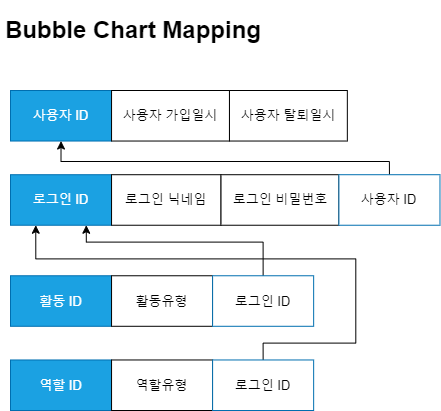

The diagram above was exported from draw.io. Its source (the exported page's mxGraphModel, read from the mxfile embedded in the PNG):
<mxGraphModel dx="1060" dy="1188" grid="1" gridSize="10" guides="1" tooltips="1" connect="1" arrows="1" fold="1" page="1" pageScale="1" pageWidth="827" pageHeight="1169" math="0" shadow="0">
  <root>
    <mxCell id="0" />
    <mxCell id="1" parent="0" />
    <mxCell id="JAeuyn1Q__91fQyQZa6y-13" value="&lt;h1&gt;&lt;p style=&quot;line-height: normal; margin-top: 0pt; margin-bottom: 0pt; margin-left: 0in; direction: ltr; unicode-bidi: embed;&quot;&gt;Bubble Chart Mapping&lt;/p&gt;&lt;/h1&gt;" style="text;html=1;strokeColor=none;fillColor=none;spacing=5;spacingTop=-20;whiteSpace=wrap;overflow=hidden;rounded=0;" parent="1" vertex="1">
      <mxGeometry x="30" y="30" width="310" height="40" as="geometry" />
    </mxCell>
    <mxCell id="_aO51B6J31VA4WiJVJTb-2" value="" style="group" parent="1" vertex="1" connectable="0">
      <mxGeometry x="40" y="110" width="429.47" height="320" as="geometry" />
    </mxCell>
    <mxCell id="JAeuyn1Q__91fQyQZa6y-3" value="&lt;font style=&quot;font-size: 13px;&quot;&gt;사용자 ID&lt;br style=&quot;font-size: 13px;&quot;&gt;&lt;/font&gt;" style="rounded=1;whiteSpace=wrap;html=1;arcSize=0;fillColor=#1ba1e2;fontColor=#ffffff;strokeColor=#006EAF;fontSize=13;" parent="_aO51B6J31VA4WiJVJTb-2" vertex="1">
      <mxGeometry width="101.05176470588235" height="50.52631578947369" as="geometry" />
    </mxCell>
    <mxCell id="JAeuyn1Q__91fQyQZa6y-7" value="&lt;font style=&quot;font-size: 13px;&quot;&gt;로그인 ID&lt;br style=&quot;font-size: 13px;&quot;&gt;&lt;/font&gt;" style="rounded=1;whiteSpace=wrap;html=1;arcSize=0;fillColor=#1ba1e2;fontColor=#ffffff;strokeColor=#006EAF;fontSize=13;" parent="_aO51B6J31VA4WiJVJTb-2" vertex="1">
      <mxGeometry y="84.21052631578948" width="101.05176470588235" height="50.52631578947369" as="geometry" />
    </mxCell>
    <mxCell id="JAeuyn1Q__91fQyQZa6y-8" value="&lt;font style=&quot;font-size: 13px;&quot;&gt;로그인 닉네임&lt;br style=&quot;font-size: 13px;&quot;&gt;&lt;/font&gt;" style="rounded=1;whiteSpace=wrap;html=1;arcSize=0;fontSize=13;" parent="_aO51B6J31VA4WiJVJTb-2" vertex="1">
      <mxGeometry x="101.05176470588235" y="84.21052631578948" width="109.47274509803923" height="50.52631578947369" as="geometry" />
    </mxCell>
    <mxCell id="JAeuyn1Q__91fQyQZa6y-11" value="&lt;span style=&quot;font-size: 13px;&quot;&gt;활동 ID&lt;/span&gt;" style="rounded=1;whiteSpace=wrap;html=1;arcSize=0;fillColor=#1ba1e2;fontColor=#ffffff;strokeColor=#006EAF;fontSize=13;" parent="_aO51B6J31VA4WiJVJTb-2" vertex="1">
      <mxGeometry y="185.26315789473685" width="101.05176470588235" height="50.52631578947369" as="geometry" />
    </mxCell>
    <mxCell id="JAeuyn1Q__91fQyQZa6y-12" value="&lt;font style=&quot;font-size: 13px;&quot;&gt;사용자 탈퇴일시&lt;br style=&quot;font-size: 13px;&quot;&gt;&lt;/font&gt;" style="rounded=1;whiteSpace=wrap;html=1;arcSize=0;fontSize=13;" parent="_aO51B6J31VA4WiJVJTb-2" vertex="1">
      <mxGeometry x="218.94549019607845" width="117.89372549019609" height="50.52631578947369" as="geometry" />
    </mxCell>
    <mxCell id="JAeuyn1Q__91fQyQZa6y-14" value="&lt;span style=&quot;font-size: 13px;&quot;&gt;사용자 가입일시&lt;/span&gt;" style="rounded=1;whiteSpace=wrap;html=1;arcSize=0;fontSize=13;" parent="_aO51B6J31VA4WiJVJTb-2" vertex="1">
      <mxGeometry x="101.05176470588235" width="117.89372549019609" height="50.52631578947369" as="geometry" />
    </mxCell>
    <mxCell id="JAeuyn1Q__91fQyQZa6y-15" value="&lt;font style=&quot;font-size: 13px;&quot;&gt;로그인 비밀번호&lt;br style=&quot;font-size: 13px;&quot;&gt;&lt;/font&gt;" style="rounded=1;whiteSpace=wrap;html=1;arcSize=0;fontSize=13;" parent="_aO51B6J31VA4WiJVJTb-2" vertex="1">
      <mxGeometry x="210.52450980392157" y="84.21052631578948" width="117.89372549019609" height="50.52631578947369" as="geometry" />
    </mxCell>
    <mxCell id="JAeuyn1Q__91fQyQZa6y-16" value="&lt;font style=&quot;font-size: 13px;&quot;&gt;활동유형&lt;br style=&quot;font-size: 13px;&quot;&gt;&lt;/font&gt;" style="rounded=1;whiteSpace=wrap;html=1;arcSize=0;fontSize=13;" parent="_aO51B6J31VA4WiJVJTb-2" vertex="1">
      <mxGeometry x="101.05176470588235" y="185.26315789473685" width="101.05176470588235" height="50.52631578947369" as="geometry" />
    </mxCell>
    <mxCell id="JAeuyn1Q__91fQyQZa6y-19" value="&lt;span style=&quot;font-size: 13px;&quot;&gt;역할 ID&lt;/span&gt;" style="rounded=1;whiteSpace=wrap;html=1;arcSize=0;fillColor=#1ba1e2;fontColor=#ffffff;strokeColor=#006EAF;fontSize=13;" parent="_aO51B6J31VA4WiJVJTb-2" vertex="1">
      <mxGeometry y="269.4736842105263" width="101.05176470588235" height="50.52631578947369" as="geometry" />
    </mxCell>
    <mxCell id="JAeuyn1Q__91fQyQZa6y-20" value="&lt;font style=&quot;font-size: 13px;&quot;&gt;역할유형&lt;br style=&quot;font-size: 13px;&quot;&gt;&lt;/font&gt;" style="rounded=1;whiteSpace=wrap;html=1;arcSize=0;fontSize=13;" parent="_aO51B6J31VA4WiJVJTb-2" vertex="1">
      <mxGeometry x="101.05176470588235" y="269.4736842105263" width="101.05176470588235" height="50.52631578947369" as="geometry" />
    </mxCell>
    <mxCell id="JAeuyn1Q__91fQyQZa6y-23" style="edgeStyle=orthogonalEdgeStyle;rounded=0;orthogonalLoop=1;jettySize=auto;html=1;exitX=0.5;exitY=0;exitDx=0;exitDy=0;entryX=0.5;entryY=1;entryDx=0;entryDy=0;fontSize=13;" parent="_aO51B6J31VA4WiJVJTb-2" source="JAeuyn1Q__91fQyQZa6y-22" target="JAeuyn1Q__91fQyQZa6y-3" edge="1">
      <mxGeometry relative="1" as="geometry">
        <Array as="points">
          <mxPoint x="379" y="71" />
          <mxPoint x="51" y="71" />
        </Array>
      </mxGeometry>
    </mxCell>
    <mxCell id="JAeuyn1Q__91fQyQZa6y-22" value="&lt;font style=&quot;font-size: 13px;&quot;&gt;&lt;font color=&quot;#000000&quot; style=&quot;font-size: 13px;&quot;&gt;사용자 ID&lt;/font&gt;&lt;br style=&quot;font-size: 13px;&quot;&gt;&lt;/font&gt;" style="rounded=1;whiteSpace=wrap;html=1;arcSize=0;fillColor=#FFFFFF;fontColor=#ffffff;strokeColor=#006EAF;fontSize=13;" parent="_aO51B6J31VA4WiJVJTb-2" vertex="1">
      <mxGeometry x="328.41823529411766" y="84.21052631578948" width="101.05176470588235" height="50.52631578947369" as="geometry" />
    </mxCell>
    <mxCell id="JAeuyn1Q__91fQyQZa6y-30" style="edgeStyle=orthogonalEdgeStyle;rounded=0;orthogonalLoop=1;jettySize=auto;html=1;exitX=0.5;exitY=0;exitDx=0;exitDy=0;entryX=0.75;entryY=1;entryDx=0;entryDy=0;fontSize=13;" parent="_aO51B6J31VA4WiJVJTb-2" source="JAeuyn1Q__91fQyQZa6y-24" target="JAeuyn1Q__91fQyQZa6y-7" edge="1">
      <mxGeometry relative="1" as="geometry">
        <Array as="points">
          <mxPoint x="252.62941176470588" y="151.57894736842107" />
          <mxPoint x="75.78882352941177" y="151.57894736842107" />
        </Array>
      </mxGeometry>
    </mxCell>
    <mxCell id="JAeuyn1Q__91fQyQZa6y-24" value="&lt;font style=&quot;font-size: 13px;&quot;&gt;&lt;font color=&quot;#000000&quot; style=&quot;font-size: 13px;&quot;&gt;로그인 ID&lt;/font&gt;&lt;br style=&quot;font-size: 13px;&quot;&gt;&lt;/font&gt;" style="rounded=1;whiteSpace=wrap;html=1;arcSize=0;fillColor=#FFFFFF;fontColor=#ffffff;strokeColor=#006EAF;fontSize=13;" parent="_aO51B6J31VA4WiJVJTb-2" vertex="1">
      <mxGeometry x="202.1035294117647" y="185.26315789473685" width="101.05176470588235" height="50.52631578947369" as="geometry" />
    </mxCell>
    <mxCell id="JAeuyn1Q__91fQyQZa6y-28" style="edgeStyle=orthogonalEdgeStyle;rounded=0;orthogonalLoop=1;jettySize=auto;html=1;exitX=0.5;exitY=0;exitDx=0;exitDy=0;entryX=0.25;entryY=1;entryDx=0;entryDy=0;fontSize=13;" parent="_aO51B6J31VA4WiJVJTb-2" source="JAeuyn1Q__91fQyQZa6y-25" target="JAeuyn1Q__91fQyQZa6y-7" edge="1">
      <mxGeometry relative="1" as="geometry">
        <Array as="points">
          <mxPoint x="252.62941176470588" y="252.63157894736844" />
          <mxPoint x="345.2601960784314" y="252.63157894736844" />
          <mxPoint x="345.2601960784314" y="168.42105263157896" />
          <mxPoint x="25.262941176470587" y="168.42105263157896" />
        </Array>
      </mxGeometry>
    </mxCell>
    <mxCell id="JAeuyn1Q__91fQyQZa6y-25" value="&lt;font style=&quot;font-size: 13px;&quot;&gt;&lt;font color=&quot;#000000&quot; style=&quot;font-size: 13px;&quot;&gt;로그인 ID&lt;/font&gt;&lt;br style=&quot;font-size: 13px;&quot;&gt;&lt;/font&gt;" style="rounded=1;whiteSpace=wrap;html=1;arcSize=0;fillColor=#FFFFFF;fontColor=#ffffff;strokeColor=#006EAF;fontSize=13;" parent="_aO51B6J31VA4WiJVJTb-2" vertex="1">
      <mxGeometry x="202.1035294117647" y="269.4736842105263" width="101.05176470588235" height="50.52631578947369" as="geometry" />
    </mxCell>
  </root>
</mxGraphModel>